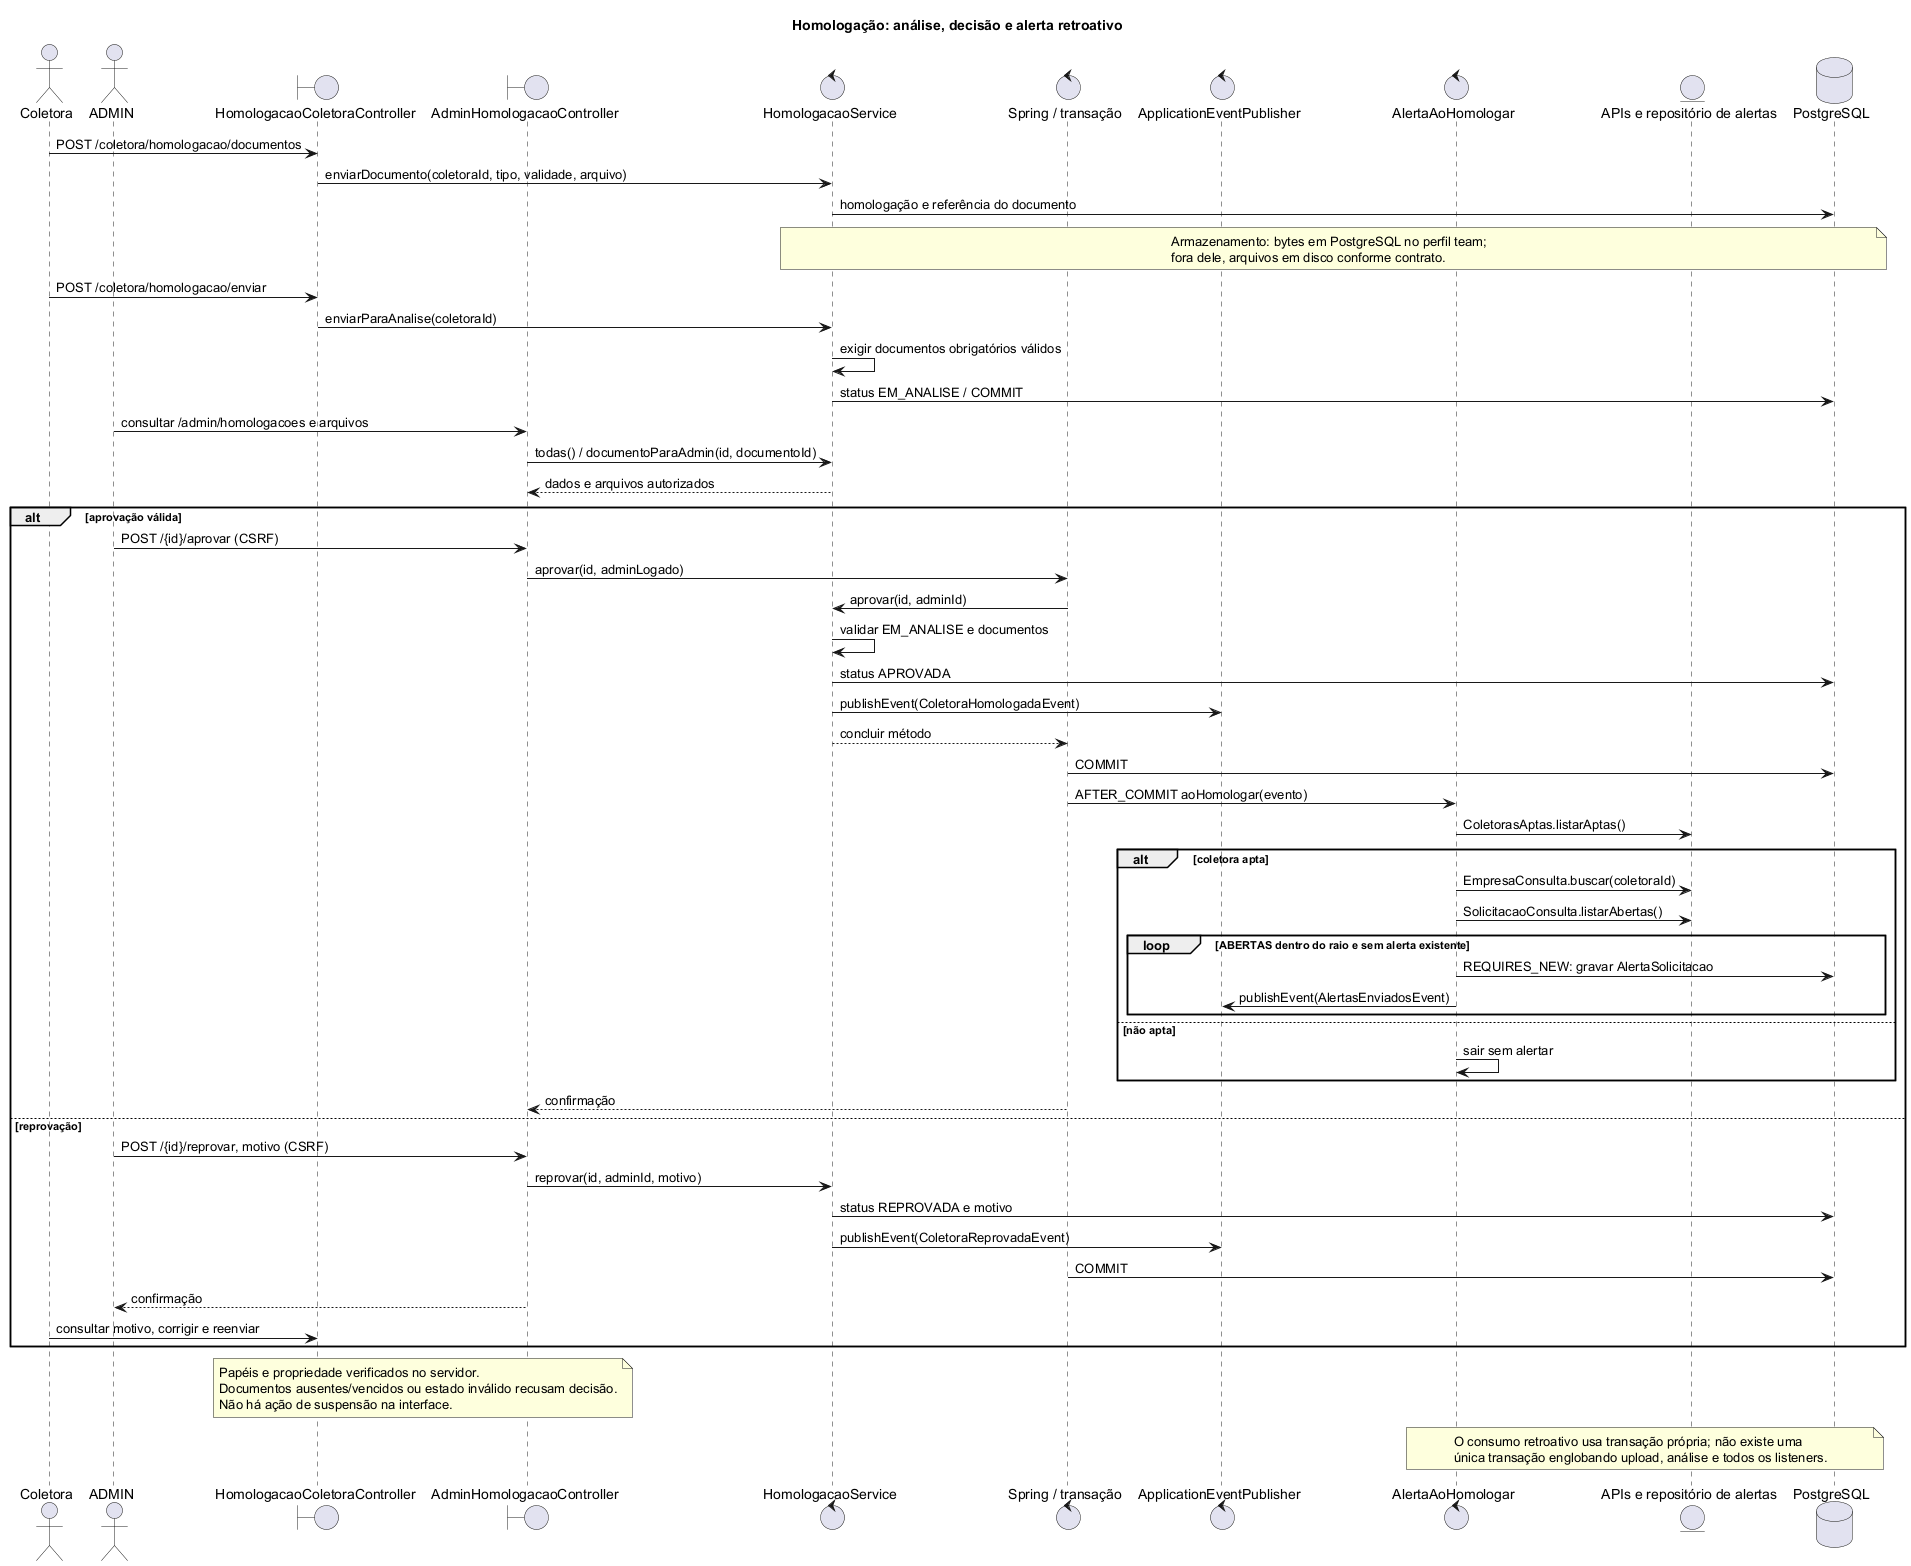

The diagram above was rendered by PlantUML. Its source (embedded in the PNG):
@startuml
!pragma layout smetana
title Homologação: análise, decisão e alerta retroativo
actor Coletora
actor ADMIN
boundary HomologacaoColetoraController as WebC
boundary AdminHomologacaoController as WebA
control HomologacaoService as H
control "Spring / transação" as Tx
control ApplicationEventPublisher as Publisher
control AlertaAoHomologar as Retro
entity "APIs e repositório de alertas" as APIs
database PostgreSQL as DB
Coletora -> WebC : POST /coletora/homologacao/documentos
WebC -> H : enviarDocumento(coletoraId, tipo, validade, arquivo)
H -> DB : homologação e referência do documento
note over H, DB
Armazenamento: bytes em PostgreSQL no perfil team;
fora dele, arquivos em disco conforme contrato.
end note
Coletora -> WebC : POST /coletora/homologacao/enviar
WebC -> H : enviarParaAnalise(coletoraId)
H -> H : exigir documentos obrigatórios válidos
H -> DB : status EM_ANALISE / COMMIT
ADMIN -> WebA : consultar /admin/homologacoes e arquivos
WebA -> H : todas() / documentoParaAdmin(id, documentoId)
H --> WebA : dados e arquivos autorizados
alt aprovação válida
  ADMIN -> WebA : POST /{id}/aprovar (CSRF)
  WebA -> Tx : aprovar(id, adminLogado)
  Tx -> H : aprovar(id, adminId)
  H -> H : validar EM_ANALISE e documentos
  H -> DB : status APROVADA
  H -> Publisher : publishEvent(ColetoraHomologadaEvent)
  H --> Tx : concluir método
  Tx -> DB : COMMIT
  Tx -> Retro : AFTER_COMMIT aoHomologar(evento)
  Retro -> APIs : ColetorasAptas.listarAptas()
  alt coletora apta
    Retro -> APIs : EmpresaConsulta.buscar(coletoraId)
    Retro -> APIs : SolicitacaoConsulta.listarAbertas()
    loop ABERTAS dentro do raio e sem alerta existente
      Retro -> DB : REQUIRES_NEW: gravar AlertaSolicitacao
      Retro -> Publisher : publishEvent(AlertasEnviadosEvent)
    end
  else não apta
    Retro -> Retro : sair sem alertar
  end
  Tx --> WebA : confirmação
else reprovação
  ADMIN -> WebA : POST /{id}/reprovar, motivo (CSRF)
  WebA -> H : reprovar(id, adminId, motivo)
  H -> DB : status REPROVADA e motivo
  H -> Publisher : publishEvent(ColetoraReprovadaEvent)
  Tx -> DB : COMMIT
  WebA --> ADMIN : confirmação
  Coletora -> WebC : consultar motivo, corrigir e reenviar
end
note over WebC, WebA
Papéis e propriedade verificados no servidor.
Documentos ausentes/vencidos ou estado inválido recusam decisão.
Não há ação de suspensão na interface.
end note
note over Retro, DB
O consumo retroativo usa transação própria; não existe uma
única transação englobando upload, análise e todos os listeners.
end note
@enduml